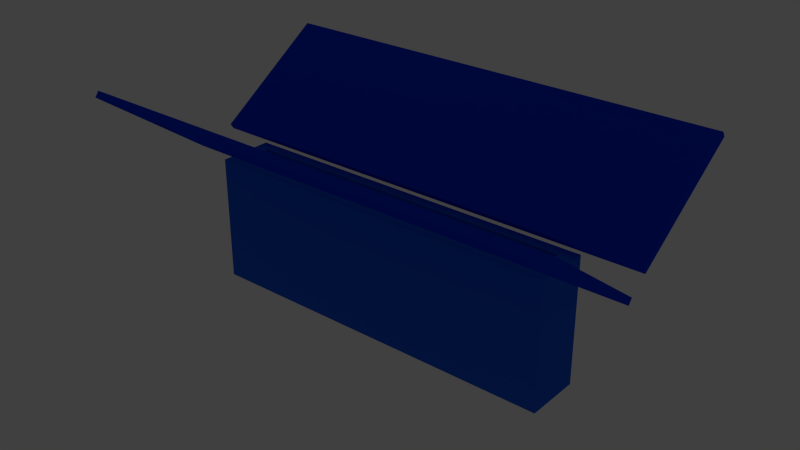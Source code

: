# Source: fries.blend  (saved by Blender 2.76.0; exported with 4.5.12 LTS)
import bpy
from mathutils import Matrix  # noqa: F401  (used for matrix-valued properties, if any)

bpy.ops.wm.read_factory_settings(use_empty=True)
scene = bpy.context.scene
scene.name = 'Scene'

# ---- collections
col_collection_1 = bpy.data.collections.new('Collection 1'); scene.collection.children.link(col_collection_1)

# ---- materials (node trees are filled in below, after node groups)
mat_material = bpy.data.materials.new('Material')
mat_material.alpha_threshold = 0.0
mat_material.use_transparent_shadow = False
mat_material.diffuse_color = (0.0, 0.04537, 0.8, 1.0)
mat_material.roughness = 0.5
mat_material.line_color = (0.0, 0.0, 0.0, 1.0)
mat_material_001 = bpy.data.materials.new('Material.001')
mat_material_001.alpha_threshold = 0.0
mat_material_001.use_transparent_shadow = False
mat_material_001.diffuse_color = (0.01038, 0.1212, 0.8, 1.0)
mat_material_001.roughness = 0.5
mat_material_001.line_color = (0.0, 0.0, 0.0, 0.5188)

# ---- material node trees

# ---- world
world_world_002 = bpy.data.worlds.new('World.002'); scene.world = world_world_002
world_world_002.color = (0.05088, 0.05088, 0.05088)
world_world_002.use_sun_shadow = False
world_world_002.sun_shadow_jitter_overblur = 0.0
world_world_002.cycles.sampling_method = 'MANUAL'
world_world_002.cycles.sample_map_resolution = 256

# ---- lights
light_point_001 = bpy.data.lights.new('Point.001', 'POINT')
light_point_001.transmission_factor = 0.0
light_point_001.energy = 100.0
light_point_001.shadow_buffer_clip_start = 0.5
light_point_001.shadow_soft_size = 0.1
light_point_001.shadow_maximum_resolution = 0.006
light_point_001.use_absolute_resolution = True
light_point_001.cycles.use_multiple_importance_sampling = False
light_point = bpy.data.lights.new('Point', 'POINT')
light_point.transmission_factor = 0.0
light_point.energy = 100.0
light_point.shadow_buffer_clip_start = 0.5
light_point.shadow_soft_size = 0.1
light_point.shadow_maximum_resolution = 0.006
light_point.use_absolute_resolution = True
light_point.cycles.use_multiple_importance_sampling = False

# ---- meshes
me_cube_001 = bpy.data.meshes.new('Cube.001')
me_cube_001.from_pydata([(-1.0, -1.0, -1.0), (-1.0, -1.0, 1.0), (-1.0, 1.0, -1.0), (-1.0, 1.0, 1.0), (1.0, -1.0, -1.0), (1.0, -1.0, 1.0), (1.0, 1.0, -1.0), (1.0, 1.0, 1.0)], [], [(1, 3, 2, 0), (3, 7, 6, 2), (7, 5, 4, 6), (5, 1, 0, 4), (0, 2, 6, 4), (5, 7, 3, 1)])
me_cube_001.materials.append(mat_material)
me_cube_001.use_remesh_preserve_volume = False
me_cube_001.use_remesh_preserve_attributes = False
me_cube_001.use_mirror_vertex_groups = False
me_cube_001.update()
me_cube = bpy.data.meshes.new('Cube')
me_cube.from_pydata([(-1.0, -1.0, -1.0), (-1.0, -1.0, 1.0), (-1.0, 1.0, -1.0), (-1.0, 1.0, 1.0), (1.0, -1.0, -1.0), (1.0, -1.0, 1.0), (1.0, 1.0, -1.0), (1.0, 1.0, 1.0)], [], [(1, 3, 2, 0), (3, 7, 6, 2), (7, 5, 4, 6), (5, 1, 0, 4), (0, 2, 6, 4), (5, 7, 3, 1)])
me_cube.materials.append(mat_material)
me_cube.use_remesh_preserve_volume = False
me_cube.use_remesh_preserve_attributes = False
me_cube.use_mirror_vertex_groups = False
me_cube.update()
me_cube_003 = bpy.data.meshes.new('Cube.003')
me_cube_003.from_pydata([(-1.0, 1.0, 1.0), (-1.0, 1.0, -1.0), (-1.0, -1.0, -1.0), (-1.0, -1.0, 1.0), (1.0, 1.0, 1.0), (1.0, 1.0, -1.0), (1.0, -1.0, -1.0), (1.0, -1.0, 1.0), (-0.9217, -0.588, 1.0), (-0.9217, 0.588, 1.0), (0.9217, -0.588, 1.0), (0.9217, 0.588, 1.0), (-0.9217, 0.588, -0.9474), (-0.9217, -0.588, -0.9474), (0.9217, 0.588, -0.9474), (0.9217, -0.588, -0.9474)], [], [(0, 1, 2, 3), (1, 0, 4, 5), (7, 6, 5, 4), (6, 7, 3, 2), (1, 5, 6, 2), (4, 0, 9, 11), (10, 7, 4, 11), (8, 3, 7, 10), (0, 3, 8, 9), (8, 13, 12, 9), (9, 12, 14, 11), (11, 14, 15, 10), (10, 15, 13, 8), (15, 14, 12, 13)])
me_cube_003.materials.append(mat_material_001)
me_cube_003.use_remesh_preserve_volume = False
me_cube_003.use_remesh_preserve_attributes = False
me_cube_003.use_mirror_vertex_groups = False
me_cube_003.update()

# ---- objects
ob_dummy = bpy.data.objects.new('Dummy', None)
ob_cube_001 = bpy.data.objects.new('Cube.001', me_cube_001)
ob_point_001 = bpy.data.objects.new('Point.001', light_point_001)
ob_cube = bpy.data.objects.new('Cube', me_cube)
ob_point = bpy.data.objects.new('Point', light_point)
ob_cube_002 = bpy.data.objects.new('Cube.002', me_cube_003)

# ---- transforms, parenting, visibility, modifiers, constraints
ob_dummy.location = (30.51, 31.08, -99.76)
ob_dummy.empty_image_offset = (0.0, 0.0)
ob_dummy.lineart.crease_threshold = 0.0
ob_cube_001.location = (4.457, -11.28, -32.9)
ob_cube_001.rotation_euler = (0.9437, -0.0, 0.0)
ob_cube_001.scale = (35.74, 0.5043, 10.68)
ob_cube_001.lineart.crease_threshold = 0.0
ob_point_001.location = (-8.528, 35.07, -15.65)
ob_point_001.lineart.crease_threshold = 0.0
ob_cube.location = (1.937, 14.16, -33.73)
ob_cube.rotation_euler = (-0.9761, -0.0, 0.0)
ob_cube.scale = (35.74, 0.5043, 10.68)
ob_cube.lineart.crease_threshold = 0.0
ob_point.location = (4.079, -34.74, 32.79)
ob_point.lineart.crease_threshold = 0.0
ob_cube_002.location = (0.6444, 1.96, -50.65)
ob_cube_002.scale = (27.89, 4.19, 9.706)
ob_cube_002.lineart.crease_threshold = 0.0

# ---- collection membership
col_collection_1.objects.link(ob_dummy)
col_collection_1.objects.link(ob_cube_001)
col_collection_1.objects.link(ob_point_001)
col_collection_1.objects.link(ob_cube)
col_collection_1.objects.link(ob_point)
col_collection_1.objects.link(ob_cube_002)

# ---- scene / render settings (as saved in the file)
scene.frame_start = 0; scene.frame_end = 842; scene.frame_set(0)
scene.render.engine = 'BLENDER_EEVEE_NEXT'
scene.render.image_settings.color_mode = 'RGB'
scene.render.image_settings.compression = 90
scene.render.resolution_percentage = 50
scene.render.dither_intensity = 0.0
scene.cycles.use_denoising = False
scene.cycles.samples = 10
scene.cycles.sampling_pattern = 'TABULATED_SOBOL'
scene.cycles.light_sampling_threshold = 0.0
scene.cycles.use_adaptive_sampling = False
scene.cycles.use_light_tree = False
scene.cycles.blur_glossy = 0.0
scene.cycles.volume_bounces = 1
scene.cycles.pixel_filter_type = 'GAUSSIAN'
scene.cycles.sample_clamp_indirect = 0.0
scene.view_settings.view_transform = 'Standard'
bpy.context.view_layer.update()

# ---- added for rendering (the .blend has no active camera): camera
cam_auto = bpy.data.cameras.new('AutoCamera')
cam_auto.lens = 50.0
cam_auto.sensor_width = 36.0
cam_auto.clip_end = 1500.2
ob_auto_camera = bpy.data.objects.new('AutoCamera', cam_auto)
scene.collection.objects.link(ob_auto_camera)
ob_auto_camera.location = (88.6789, -101.045, 25.0958)
ob_auto_camera.rotation_euler = (1.09748, -7.21219e-08, 0.694738)
scene.camera = ob_auto_camera
bpy.context.view_layer.update()
